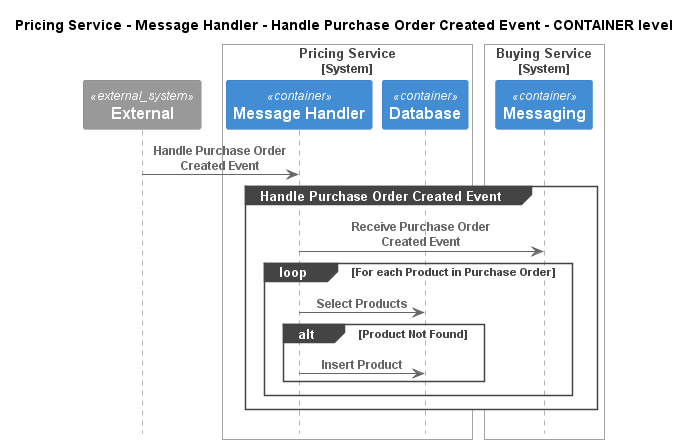

The diagram above was rendered by PlantUML. Its source (embedded in the PNG):
@startuml
!pragma layout smetana
!include ..\..\..\..\..\..\.c4s\C4_Sequence.puml

title Pricing Service - Message Handler - Handle Purchase Order Created Event - CONTAINER level

System_Ext(C4InterFlow.SoftwareSystems.ExternalSystem, "External", "")

System_Boundary(ECommercePlatform.SoftwareSystems.PricingService, "Pricing Service")
    Container(ECommercePlatform.SoftwareSystems.PricingService.Containers.MessageHandler, "Message Handler", "", "")
    Container(ECommercePlatform.SoftwareSystems.PricingService.Containers.Database, "Database", "", "")
Boundary_End()

System_Boundary(ECommercePlatform.SoftwareSystems.BuyingService, "Buying Service")
    Container(ECommercePlatform.SoftwareSystems.BuyingService.Containers.Messaging, "Messaging", "", "")
Boundary_End()

Rel(C4InterFlow.SoftwareSystems.ExternalSystem, ECommercePlatform.SoftwareSystems.PricingService.Containers.MessageHandler, "Handle Purchase Order Created Event")
group Handle Purchase Order Created Event
Rel(ECommercePlatform.SoftwareSystems.PricingService.Containers.MessageHandler, ECommercePlatform.SoftwareSystems.BuyingService.Containers.Messaging, "Receive Purchase Order Created Event")
loop For each Product in Purchase Order
Rel(ECommercePlatform.SoftwareSystems.PricingService.Containers.MessageHandler, ECommercePlatform.SoftwareSystems.PricingService.Containers.Database, "Select Products")
alt Product Not Found
Rel(ECommercePlatform.SoftwareSystems.PricingService.Containers.MessageHandler, ECommercePlatform.SoftwareSystems.PricingService.Containers.Database, "Insert Product")
end
end
end


@enduml